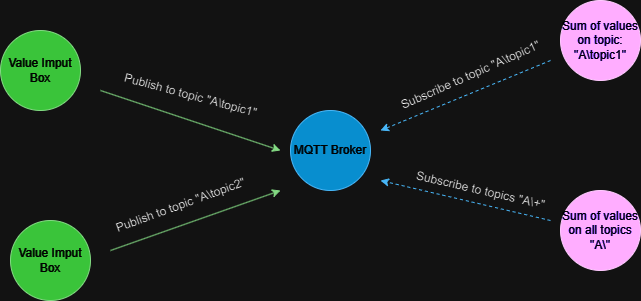

The diagram above was exported from draw.io. Its source (the exported page's mxGraphModel, read from the mxfile embedded in the PNG):
<mxGraphModel dx="1185" dy="632" grid="1" gridSize="10" guides="1" tooltips="1" connect="1" arrows="1" fold="1" page="1" pageScale="1" pageWidth="827" pageHeight="1169" math="0" shadow="0">
  <root>
    <mxCell id="0" />
    <mxCell id="1" parent="0" />
    <mxCell id="1dA5Dhx6Usw-wl07s40D-1" value="MQTT Broker" style="ellipse;whiteSpace=wrap;html=1;aspect=fixed;fillColor=#1ba1e2;fontColor=#ffffff;strokeColor=#006EAF;" parent="1" vertex="1">
      <mxGeometry x="370" y="520" width="80" height="80" as="geometry" />
    </mxCell>
    <mxCell id="1dA5Dhx6Usw-wl07s40D-2" value="Value Imput Box" style="ellipse;whiteSpace=wrap;html=1;aspect=fixed;fillColor=#008a00;fontColor=#ffffff;strokeColor=#005700;" parent="1" vertex="1">
      <mxGeometry x="80" y="440" width="80" height="80" as="geometry" />
    </mxCell>
    <mxCell id="1dA5Dhx6Usw-wl07s40D-3" value="Sum of values on topic: &quot;A\topic1&quot;" style="ellipse;whiteSpace=wrap;html=1;aspect=fixed;fillColor=#6a00ff;fontColor=#ffffff;strokeColor=#3700CC;" parent="1" vertex="1">
      <mxGeometry x="640" y="410" width="80" height="80" as="geometry" />
    </mxCell>
    <mxCell id="1dA5Dhx6Usw-wl07s40D-4" value="Sum of values on all topics &quot;A\&quot;" style="ellipse;whiteSpace=wrap;html=1;aspect=fixed;fillColor=#6a00ff;fontColor=#ffffff;strokeColor=#3700CC;" parent="1" vertex="1">
      <mxGeometry x="640" y="600" width="80" height="80" as="geometry" />
    </mxCell>
    <mxCell id="1dA5Dhx6Usw-wl07s40D-5" value="Value Imput Box" style="ellipse;whiteSpace=wrap;html=1;aspect=fixed;fillColor=#008a00;fontColor=#ffffff;strokeColor=#005700;" parent="1" vertex="1">
      <mxGeometry x="90" y="630" width="80" height="80" as="geometry" />
    </mxCell>
    <mxCell id="1dA5Dhx6Usw-wl07s40D-6" value="" style="endArrow=classic;html=1;rounded=0;dashed=1;fillColor=#1ba1e2;strokeColor=#006EAF;" parent="1" edge="1">
      <mxGeometry width="50" height="50" relative="1" as="geometry">
        <mxPoint x="630" y="470" as="sourcePoint" />
        <mxPoint x="460" y="540" as="targetPoint" />
      </mxGeometry>
    </mxCell>
    <mxCell id="1dA5Dhx6Usw-wl07s40D-7" value="Subscribe to topic &quot;A\topic1&quot;" style="text;html=1;align=center;verticalAlign=middle;resizable=0;points=[];autosize=1;strokeColor=none;fillColor=none;rotation=-24;" parent="1" vertex="1">
      <mxGeometry x="465" y="470" width="170" height="30" as="geometry" />
    </mxCell>
    <mxCell id="1dA5Dhx6Usw-wl07s40D-8" value="Subscribe to topics &quot;A\+&quot;" style="text;html=1;align=center;verticalAlign=middle;resizable=0;points=[];autosize=1;strokeColor=none;fillColor=none;rotation=13;" parent="1" vertex="1">
      <mxGeometry x="480" y="585" width="160" height="30" as="geometry" />
    </mxCell>
    <mxCell id="1dA5Dhx6Usw-wl07s40D-9" value="" style="endArrow=classic;html=1;rounded=0;dashed=1;fillColor=#1ba1e2;strokeColor=#006EAF;" parent="1" edge="1">
      <mxGeometry width="50" height="50" relative="1" as="geometry">
        <mxPoint x="630" y="630" as="sourcePoint" />
        <mxPoint x="460" y="590" as="targetPoint" />
      </mxGeometry>
    </mxCell>
    <mxCell id="1dA5Dhx6Usw-wl07s40D-13" value="" style="endArrow=classic;html=1;rounded=0;fillColor=#008a00;strokeColor=#005700;" parent="1" edge="1">
      <mxGeometry width="50" height="50" relative="1" as="geometry">
        <mxPoint x="180" y="500" as="sourcePoint" />
        <mxPoint x="360" y="560" as="targetPoint" />
      </mxGeometry>
    </mxCell>
    <mxCell id="1dA5Dhx6Usw-wl07s40D-14" value="Publish to topic &quot;A\topic1&quot;" style="text;html=1;align=center;verticalAlign=middle;resizable=0;points=[];autosize=1;strokeColor=none;fillColor=none;rotation=15;" parent="1" vertex="1">
      <mxGeometry x="190" y="490" width="160" height="30" as="geometry" />
    </mxCell>
    <mxCell id="1dA5Dhx6Usw-wl07s40D-15" value="Publish to topic &quot;A\topic2&quot;" style="text;html=1;align=center;verticalAlign=middle;resizable=0;points=[];autosize=1;strokeColor=none;fillColor=none;rotation=-20;" parent="1" vertex="1">
      <mxGeometry x="180" y="600" width="160" height="30" as="geometry" />
    </mxCell>
    <mxCell id="1dA5Dhx6Usw-wl07s40D-16" value="" style="endArrow=classic;html=1;rounded=0;fillColor=#008a00;strokeColor=#005700;" parent="1" edge="1">
      <mxGeometry width="50" height="50" relative="1" as="geometry">
        <mxPoint x="190" y="660" as="sourcePoint" />
        <mxPoint x="360" y="600" as="targetPoint" />
      </mxGeometry>
    </mxCell>
  </root>
</mxGraphModel>